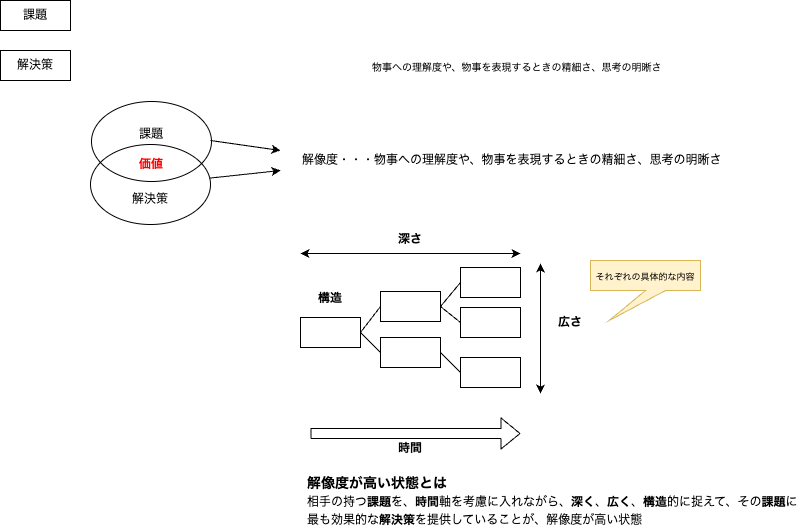

The diagram above was exported from draw.io. Its source (the exported page's mxGraphModel, read from the mxfile embedded in the PNG):
<mxGraphModel dx="1406" dy="1160" grid="1" gridSize="10" guides="1" tooltips="1" connect="1" arrows="1" fold="1" page="1" pageScale="1" pageWidth="827" pageHeight="1169" math="0" shadow="0">
  <root>
    <mxCell id="0" />
    <mxCell id="1" parent="0" />
    <mxCell id="2" value="&lt;br&gt;&lt;br&gt;解決策" style="ellipse;whiteSpace=wrap;html=1;fillColor=none;" vertex="1" parent="1">
      <mxGeometry x="250" y="314" width="120" height="80" as="geometry" />
    </mxCell>
    <mxCell id="3" value="課題&lt;br&gt;&lt;br&gt;" style="ellipse;whiteSpace=wrap;html=1;fillColor=none;" vertex="1" parent="1">
      <mxGeometry x="251" y="271" width="120" height="80" as="geometry" />
    </mxCell>
    <mxCell id="4" value="課題" style="rounded=0;whiteSpace=wrap;html=1;" vertex="1" parent="1">
      <mxGeometry x="160" y="170" width="70" height="30" as="geometry" />
    </mxCell>
    <mxCell id="5" value="&lt;b&gt;&lt;font color=&quot;#ff0000&quot;&gt;価値&lt;/font&gt;&lt;/b&gt;" style="text;html=1;strokeColor=none;fillColor=none;align=center;verticalAlign=middle;whiteSpace=wrap;rounded=0;" vertex="1" parent="1">
      <mxGeometry x="281" y="319" width="60" height="30" as="geometry" />
    </mxCell>
    <mxCell id="6" value="解決策" style="rounded=0;whiteSpace=wrap;html=1;" vertex="1" parent="1">
      <mxGeometry x="160" y="220" width="70" height="30" as="geometry" />
    </mxCell>
    <mxCell id="7" value="" style="endArrow=classic;html=1;fontColor=#FF0000;" edge="1" parent="1">
      <mxGeometry width="50" height="50" relative="1" as="geometry">
        <mxPoint x="370" y="310" as="sourcePoint" />
        <mxPoint x="440" y="320" as="targetPoint" />
      </mxGeometry>
    </mxCell>
    <mxCell id="8" value="" style="endArrow=classic;html=1;fontColor=#FF0000;" edge="1" parent="1" source="2">
      <mxGeometry width="50" height="50" relative="1" as="geometry">
        <mxPoint x="360" y="310" as="sourcePoint" />
        <mxPoint x="440" y="340" as="targetPoint" />
      </mxGeometry>
    </mxCell>
    <mxCell id="9" value="&lt;font style=&quot;font-size: 12px;&quot;&gt;解像度・・・物事への理解度や、物事を表現するときの精細さ、思考の明晰さ&lt;/font&gt;" style="text;html=1;strokeColor=none;fillColor=none;align=left;verticalAlign=middle;whiteSpace=wrap;rounded=0;fontSize=15;aspect=fixed;" vertex="1" parent="1">
      <mxGeometry x="460" y="310" width="440" height="35.68" as="geometry" />
    </mxCell>
    <mxCell id="10" value="" style="group" vertex="1" connectable="0" parent="1">
      <mxGeometry x="460" y="394" width="300" height="239" as="geometry" />
    </mxCell>
    <mxCell id="11" value="" style="rounded=0;whiteSpace=wrap;html=1;" vertex="1" parent="10">
      <mxGeometry y="93" width="60" height="30" as="geometry" />
    </mxCell>
    <mxCell id="12" value="" style="rounded=0;whiteSpace=wrap;html=1;" vertex="1" parent="10">
      <mxGeometry x="80" y="67" width="60" height="30" as="geometry" />
    </mxCell>
    <mxCell id="13" value="" style="rounded=0;whiteSpace=wrap;html=1;" vertex="1" parent="10">
      <mxGeometry x="80" y="113" width="60" height="30" as="geometry" />
    </mxCell>
    <mxCell id="14" value="" style="rounded=0;whiteSpace=wrap;html=1;" vertex="1" parent="10">
      <mxGeometry x="160" y="43" width="60" height="30" as="geometry" />
    </mxCell>
    <mxCell id="15" value="" style="rounded=0;whiteSpace=wrap;html=1;" vertex="1" parent="10">
      <mxGeometry x="160" y="83" width="60" height="30" as="geometry" />
    </mxCell>
    <mxCell id="16" value="" style="rounded=0;whiteSpace=wrap;html=1;" vertex="1" parent="10">
      <mxGeometry x="160" y="133" width="60" height="30" as="geometry" />
    </mxCell>
    <mxCell id="17" value="" style="endArrow=none;html=1;fontColor=#FF0000;entryX=1;entryY=0.5;entryDx=0;entryDy=0;exitX=0;exitY=0.5;exitDx=0;exitDy=0;" edge="1" parent="10" source="12" target="11">
      <mxGeometry width="50" height="50" relative="1" as="geometry">
        <mxPoint x="50" y="73" as="sourcePoint" />
        <mxPoint x="-60" y="-17" as="targetPoint" />
      </mxGeometry>
    </mxCell>
    <mxCell id="18" value="" style="endArrow=none;html=1;fontColor=#FF0000;entryX=1;entryY=0.5;entryDx=0;entryDy=0;exitX=0;exitY=0.5;exitDx=0;exitDy=0;" edge="1" parent="10" source="14" target="12">
      <mxGeometry width="50" height="50" relative="1" as="geometry">
        <mxPoint x="90" y="92" as="sourcePoint" />
        <mxPoint x="70" y="118" as="targetPoint" />
      </mxGeometry>
    </mxCell>
    <mxCell id="19" value="" style="endArrow=none;html=1;fontColor=#FF0000;entryX=1;entryY=0.5;entryDx=0;entryDy=0;exitX=0;exitY=0.5;exitDx=0;exitDy=0;" edge="1" parent="10" source="15" target="12">
      <mxGeometry width="50" height="50" relative="1" as="geometry">
        <mxPoint x="170" y="68" as="sourcePoint" />
        <mxPoint x="150" y="92" as="targetPoint" />
      </mxGeometry>
    </mxCell>
    <mxCell id="20" value="" style="endArrow=none;html=1;fontColor=#FF0000;entryX=1;entryY=0.5;entryDx=0;entryDy=0;exitX=0;exitY=0.5;exitDx=0;exitDy=0;" edge="1" parent="10" source="16" target="13">
      <mxGeometry width="50" height="50" relative="1" as="geometry">
        <mxPoint x="170" y="108" as="sourcePoint" />
        <mxPoint x="150" y="92" as="targetPoint" />
      </mxGeometry>
    </mxCell>
    <mxCell id="21" value="" style="endArrow=none;html=1;fontColor=#FF0000;exitX=0;exitY=0.5;exitDx=0;exitDy=0;entryX=1;entryY=0.5;entryDx=0;entryDy=0;" edge="1" parent="10" source="13" target="11">
      <mxGeometry width="50" height="50" relative="1" as="geometry">
        <mxPoint x="170" y="158" as="sourcePoint" />
        <mxPoint x="60" y="103" as="targetPoint" />
      </mxGeometry>
    </mxCell>
    <mxCell id="22" value="" style="endArrow=classic;startArrow=classic;html=1;fontColor=#FF0000;" edge="1" parent="10">
      <mxGeometry width="50" height="50" relative="1" as="geometry">
        <mxPoint y="29" as="sourcePoint" />
        <mxPoint x="220" y="29" as="targetPoint" />
      </mxGeometry>
    </mxCell>
    <mxCell id="23" value="深さ" style="text;html=1;strokeColor=none;fillColor=none;align=center;verticalAlign=middle;whiteSpace=wrap;rounded=0;fontStyle=1" vertex="1" parent="10">
      <mxGeometry x="80" width="60" height="30" as="geometry" />
    </mxCell>
    <mxCell id="24" value="" style="endArrow=classic;startArrow=classic;html=1;fontColor=#FF0000;" edge="1" parent="10">
      <mxGeometry width="50" height="50" relative="1" as="geometry">
        <mxPoint x="240" y="39" as="sourcePoint" />
        <mxPoint x="240" y="169" as="targetPoint" />
      </mxGeometry>
    </mxCell>
    <mxCell id="25" value="広さ" style="text;html=1;strokeColor=none;fillColor=none;align=center;verticalAlign=middle;whiteSpace=wrap;rounded=0;fontStyle=1" vertex="1" parent="10">
      <mxGeometry x="240" y="83" width="60" height="30" as="geometry" />
    </mxCell>
    <mxCell id="26" value="構造" style="text;html=1;strokeColor=none;fillColor=none;align=center;verticalAlign=middle;whiteSpace=wrap;rounded=0;fontStyle=1" vertex="1" parent="10">
      <mxGeometry y="59" width="60" height="30" as="geometry" />
    </mxCell>
    <mxCell id="27" value="" style="shape=flexArrow;endArrow=classic;html=1;fontColor=#FF0000;" edge="1" parent="10">
      <mxGeometry width="50" height="50" relative="1" as="geometry">
        <mxPoint x="10" y="209" as="sourcePoint" />
        <mxPoint x="220" y="209" as="targetPoint" />
      </mxGeometry>
    </mxCell>
    <mxCell id="28" value="時間" style="text;html=1;strokeColor=none;fillColor=none;align=center;verticalAlign=middle;whiteSpace=wrap;rounded=0;fontStyle=1" vertex="1" parent="10">
      <mxGeometry x="80" y="209" width="60" height="30" as="geometry" />
    </mxCell>
    <mxCell id="29" value="&lt;font style=&quot;font-size: 10px;&quot;&gt;物事への理解度や、物事を表現するときの精細さ、思考の明晰さ&lt;/font&gt;" style="text;html=1;strokeColor=none;fillColor=none;align=left;verticalAlign=middle;whiteSpace=wrap;rounded=0;fontSize=15;" vertex="1" parent="1">
      <mxGeometry x="530" y="220" width="310" height="30" as="geometry" />
    </mxCell>
    <mxCell id="30" value="&lt;b style=&quot;&quot;&gt;&lt;font style=&quot;font-size: 14px;&quot;&gt;解像度が高い状態とは&lt;/font&gt;&lt;/b&gt;&lt;br&gt;&lt;span style=&quot;font-size: 12px;&quot;&gt;相手の持つ&lt;/span&gt;&lt;b style=&quot;font-size: 12px;&quot;&gt;課題&lt;/b&gt;&lt;span style=&quot;font-size: 12px;&quot;&gt;を、&lt;/span&gt;&lt;b style=&quot;font-size: 12px;&quot;&gt;時間&lt;/b&gt;&lt;span style=&quot;font-size: 12px;&quot;&gt;軸を考慮に入れながら、&lt;/span&gt;&lt;b style=&quot;font-size: 12px;&quot;&gt;深く&lt;/b&gt;&lt;span style=&quot;font-size: 12px;&quot;&gt;、&lt;/span&gt;&lt;b style=&quot;font-size: 12px;&quot;&gt;広く&lt;/b&gt;&lt;span style=&quot;font-size: 12px;&quot;&gt;、&lt;/span&gt;&lt;b style=&quot;font-size: 12px;&quot;&gt;構造&lt;/b&gt;&lt;span style=&quot;font-size: 12px;&quot;&gt;的に捉えて、その&lt;/span&gt;&lt;b style=&quot;font-size: 12px;&quot;&gt;課題&lt;/b&gt;&lt;span style=&quot;font-size: 12px;&quot;&gt;に最も効果的な&lt;/span&gt;&lt;b style=&quot;font-size: 12px;&quot;&gt;解決策&lt;/b&gt;&lt;span style=&quot;font-size: 12px;&quot;&gt;を提供していることが、解像度が高い状態&lt;/span&gt;" style="text;html=1;strokeColor=none;fillColor=none;align=left;verticalAlign=middle;whiteSpace=wrap;rounded=0;fontSize=15;aspect=fixed;" vertex="1" parent="1">
      <mxGeometry x="465" y="650" width="493.27" height="40" as="geometry" />
    </mxCell>
    <mxCell id="31" value="&lt;font style=&quot;font-size: 9px;&quot;&gt;それぞれの具体的な内容&lt;/font&gt;" style="shape=callout;whiteSpace=wrap;html=1;perimeter=calloutPerimeter;fontSize=14;fillColor=#fff2cc;position2=0.17;strokeColor=#d6b656;" vertex="1" parent="1">
      <mxGeometry x="750" y="430" width="110" height="60" as="geometry" />
    </mxCell>
  </root>
</mxGraphModel>